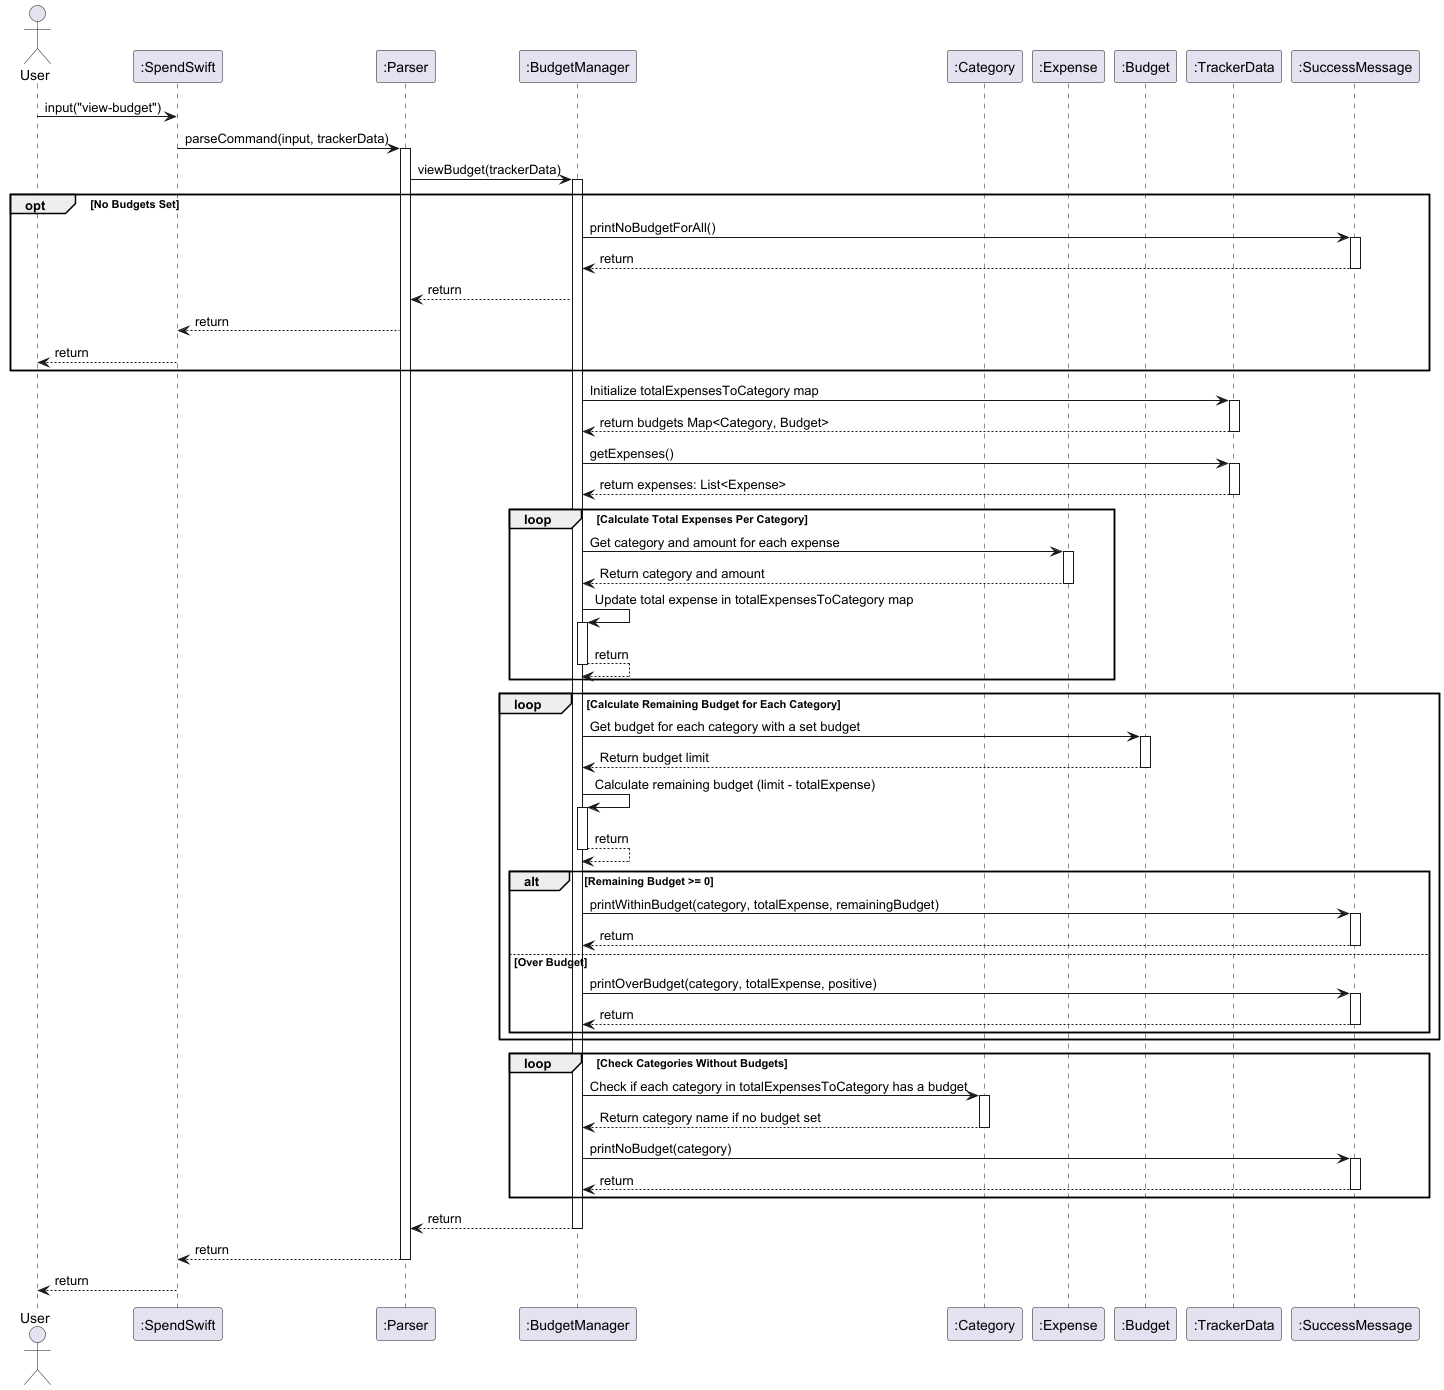

The diagram above was rendered by PlantUML. Its source (embedded in the PNG):
@startuml

actor User
participant ":SpendSwift" as SpendSwift
participant ":Parser" as Parser
participant ":BudgetManager" as BudgetManager
participant ":Category" as Category
participant ":Expense" as Expense
participant ":Budget" as Budget
participant ":TrackerData" as TrackerData
participant ":SuccessMessage" as SuccessMessage

User -> SpendSwift : input("view-budget")
SpendSwift -> Parser : parseCommand(input, trackerData)

activate Parser
Parser -> BudgetManager : viewBudget(trackerData)
activate BudgetManager

opt No Budgets Set
    BudgetManager -> SuccessMessage : printNoBudgetForAll()
    activate SuccessMessage
    SuccessMessage --> BudgetManager : return
    deactivate SuccessMessage
    BudgetManager --> Parser : return
    Parser --> SpendSwift : return
    SpendSwift --> User : return
end

    BudgetManager -> TrackerData : Initialize totalExpensesToCategory map
    activate TrackerData
    TrackerData --> BudgetManager : return budgets Map<Category, Budget>
    deactivate TrackerData

    BudgetManager -> TrackerData : getExpenses()
    activate TrackerData
    TrackerData --> BudgetManager : return expenses: List<Expense>
    deactivate TrackerData

    loop Calculate Total Expenses Per Category
        BudgetManager -> Expense : Get category and amount for each expense
        activate Expense
        Expense --> BudgetManager : Return category and amount
        deactivate Expense

        BudgetManager -> BudgetManager : Update total expense in totalExpensesToCategory map
        activate BudgetManager
            BudgetManager --> BudgetManager : return
        deactivate BudgetManager
    end

    loop Calculate Remaining Budget for Each Category
        BudgetManager -> Budget : Get budget for each category with a set budget
        activate Budget
        Budget --> BudgetManager : Return budget limit
        deactivate Budget

        BudgetManager -> BudgetManager : Calculate remaining budget (limit - totalExpense)
        activate BudgetManager
        BudgetManager --> BudgetManager : return
        deactivate BudgetManager

        alt Remaining Budget >= 0
            BudgetManager -> SuccessMessage : printWithinBudget(category, totalExpense, remainingBudget)
            activate SuccessMessage
            SuccessMessage --> BudgetManager : return
            deactivate SuccessMessage
        else Over Budget
            BudgetManager -> SuccessMessage : printOverBudget(category, totalExpense, positive)
            activate SuccessMessage
            SuccessMessage --> BudgetManager : return
            deactivate SuccessMessage
        end
    end

    loop Check Categories Without Budgets
        BudgetManager -> Category : Check if each category in totalExpensesToCategory has a budget
        activate Category
        Category --> BudgetManager : Return category name if no budget set
        deactivate Category

        BudgetManager -> SuccessMessage : printNoBudget(category)
        activate SuccessMessage
        SuccessMessage --> BudgetManager : return
        deactivate SuccessMessage
    end
BudgetManager --> Parser : return
deactivate BudgetManager
Parser --> SpendSwift : return
deactivate Parser
SpendSwift --> User : return
deactivate SpendSwift
@enduml